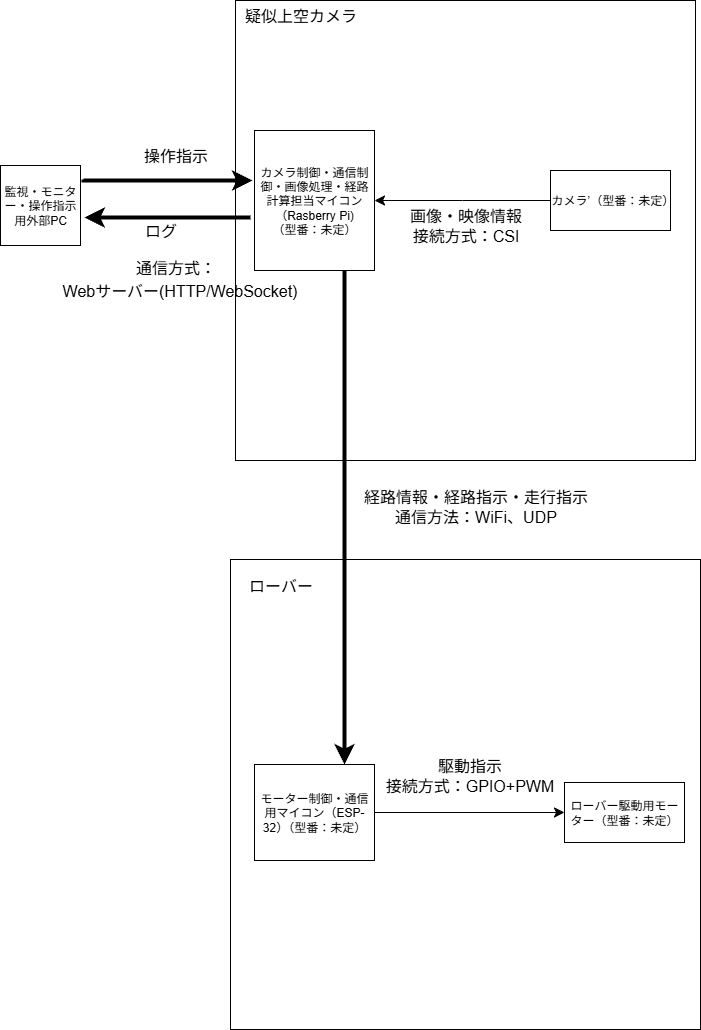

The diagram above was exported from draw.io. Its source (the exported page's mxGraphModel, read from the mxfile embedded in the PNG):
<mxGraphModel dx="1239" dy="695" grid="1" gridSize="10" guides="1" tooltips="1" connect="1" arrows="1" fold="1" page="1" pageScale="1" pageWidth="827" pageHeight="1169" math="0" shadow="0">
  <root>
    <mxCell id="0" />
    <mxCell id="1" parent="0" />
    <mxCell id="D-GU8LNmXi4jlR1Mp2Pw-11" value="" style="whiteSpace=wrap;html=1;aspect=fixed;" parent="1" vertex="1">
      <mxGeometry x="270" y="699" width="470" height="470" as="geometry" />
    </mxCell>
    <mxCell id="FqjD1Q2ojINjg-hkUw5x-1" value="" style="whiteSpace=wrap;html=1;aspect=fixed;" parent="1" vertex="1">
      <mxGeometry x="275" y="140" width="460" height="460" as="geometry" />
    </mxCell>
    <mxCell id="D-GU8LNmXi4jlR1Mp2Pw-1" value="疑似上空カメラ&lt;div&gt;&lt;br&gt;&lt;/div&gt;" style="text;html=1;align=center;verticalAlign=middle;resizable=0;points=[];autosize=1;strokeColor=none;fillColor=none;fontSize=16;" parent="1" vertex="1">
      <mxGeometry x="270" y="140" width="140" height="50" as="geometry" />
    </mxCell>
    <mxCell id="D-GU8LNmXi4jlR1Mp2Pw-2" value="カメラ制御・通信制御・画像処理・経路計算担当マイコン（Rasberry Pi)&lt;div&gt;（型番：未定）&lt;/div&gt;" style="rounded=0;whiteSpace=wrap;html=1;" parent="1" vertex="1">
      <mxGeometry x="294" y="270" width="120" height="140" as="geometry" />
    </mxCell>
    <mxCell id="D-GU8LNmXi4jlR1Mp2Pw-7" style="edgeStyle=elbowEdgeStyle;rounded=0;orthogonalLoop=1;jettySize=auto;html=1;entryX=1;entryY=0.5;entryDx=0;entryDy=0;fontSize=12;startSize=8;endSize=8;strokeColor=default;elbow=vertical;" parent="1" source="D-GU8LNmXi4jlR1Mp2Pw-3" target="D-GU8LNmXi4jlR1Mp2Pw-2" edge="1">
      <mxGeometry relative="1" as="geometry" />
    </mxCell>
    <mxCell id="D-GU8LNmXi4jlR1Mp2Pw-3" value="カメラ’（型番：未定）" style="rounded=0;whiteSpace=wrap;html=1;" parent="1" vertex="1">
      <mxGeometry x="590" y="310" width="120" height="60" as="geometry" />
    </mxCell>
    <mxCell id="D-GU8LNmXi4jlR1Mp2Pw-8" value="画像・映像情報&lt;div&gt;接続方式：CSI&lt;/div&gt;" style="text;html=1;align=center;verticalAlign=middle;resizable=0;points=[];autosize=1;strokeColor=none;fillColor=none;fontSize=16;" parent="1" vertex="1">
      <mxGeometry x="435" y="340" width="140" height="50" as="geometry" />
    </mxCell>
    <mxCell id="D-GU8LNmXi4jlR1Mp2Pw-13" value="監視・モニター・操作指示用外部PC" style="whiteSpace=wrap;html=1;aspect=fixed;" parent="1" vertex="1">
      <mxGeometry x="40" y="305" width="80" height="80" as="geometry" />
    </mxCell>
    <mxCell id="D-GU8LNmXi4jlR1Mp2Pw-16" value="" style="endArrow=classic;html=1;rounded=0;fontSize=12;startSize=8;endSize=8;exitX=1.038;exitY=0.175;exitDx=0;exitDy=0;exitPerimeter=0;entryX=-0.017;entryY=0.364;entryDx=0;entryDy=0;entryPerimeter=0;edgeStyle=elbowEdgeStyle;elbow=vertical;strokeWidth=4;" parent="1" source="D-GU8LNmXi4jlR1Mp2Pw-13" target="D-GU8LNmXi4jlR1Mp2Pw-2" edge="1">
      <mxGeometry width="50" height="50" relative="1" as="geometry">
        <mxPoint x="225" y="320" as="sourcePoint" />
        <mxPoint x="175" y="270" as="targetPoint" />
      </mxGeometry>
    </mxCell>
    <mxCell id="D-GU8LNmXi4jlR1Mp2Pw-17" value="操作指示" style="text;html=1;align=center;verticalAlign=middle;resizable=0;points=[];autosize=1;strokeColor=none;fillColor=none;fontSize=16;" parent="1" vertex="1">
      <mxGeometry x="170" y="280" width="90" height="30" as="geometry" />
    </mxCell>
    <mxCell id="D-GU8LNmXi4jlR1Mp2Pw-19" value="ログ" style="text;html=1;align=center;verticalAlign=middle;resizable=0;points=[];autosize=1;strokeColor=none;fillColor=none;fontSize=16;" parent="1" vertex="1">
      <mxGeometry x="170" y="355" width="60" height="30" as="geometry" />
    </mxCell>
    <mxCell id="D-GU8LNmXi4jlR1Mp2Pw-20" value="ローバー" style="text;html=1;align=center;verticalAlign=middle;resizable=0;points=[];autosize=1;strokeColor=none;fillColor=none;fontSize=16;" parent="1" vertex="1">
      <mxGeometry x="275" y="710" width="90" height="30" as="geometry" />
    </mxCell>
    <mxCell id="D-GU8LNmXi4jlR1Mp2Pw-25" style="edgeStyle=none;curved=1;rounded=0;orthogonalLoop=1;jettySize=auto;html=1;entryX=0;entryY=0.5;entryDx=0;entryDy=0;fontSize=12;startSize=8;endSize=8;" parent="1" source="D-GU8LNmXi4jlR1Mp2Pw-21" target="D-GU8LNmXi4jlR1Mp2Pw-22" edge="1">
      <mxGeometry relative="1" as="geometry" />
    </mxCell>
    <mxCell id="D-GU8LNmXi4jlR1Mp2Pw-21" value="モーター制御・通信用マイコン（ESP-32）（型番：未定）" style="rounded=0;whiteSpace=wrap;html=1;" parent="1" vertex="1">
      <mxGeometry x="294" y="904" width="120" height="96" as="geometry" />
    </mxCell>
    <mxCell id="D-GU8LNmXi4jlR1Mp2Pw-22" value="ローバー駆動用モーター（型番：未定）" style="rounded=0;whiteSpace=wrap;html=1;" parent="1" vertex="1">
      <mxGeometry x="604" y="922" width="120" height="60" as="geometry" />
    </mxCell>
    <mxCell id="D-GU8LNmXi4jlR1Mp2Pw-26" value="駆動指示&lt;div&gt;接続方式：GPIO+PWM&lt;/div&gt;" style="text;html=1;align=center;verticalAlign=middle;resizable=0;points=[];autosize=1;strokeColor=none;fillColor=none;fontSize=16;" parent="1" vertex="1">
      <mxGeometry x="414" y="890" width="190" height="50" as="geometry" />
    </mxCell>
    <mxCell id="D-GU8LNmXi4jlR1Mp2Pw-28" value="" style="endArrow=classic;html=1;rounded=0;fontSize=12;startSize=8;endSize=8;curved=1;exitX=0.75;exitY=1;exitDx=0;exitDy=0;entryX=0.75;entryY=0;entryDx=0;entryDy=0;strokeWidth=4;" parent="1" source="D-GU8LNmXi4jlR1Mp2Pw-2" target="D-GU8LNmXi4jlR1Mp2Pw-21" edge="1">
      <mxGeometry width="50" height="50" relative="1" as="geometry">
        <mxPoint x="540" y="660" as="sourcePoint" />
        <mxPoint x="590" y="610" as="targetPoint" />
      </mxGeometry>
    </mxCell>
    <mxCell id="D-GU8LNmXi4jlR1Mp2Pw-29" value="経路情報・経路指示・走行指示&lt;div&gt;通信方法：WiFi、UDP&lt;/div&gt;" style="text;html=1;align=center;verticalAlign=middle;resizable=0;points=[];autosize=1;strokeColor=none;fillColor=none;fontSize=16;" parent="1" vertex="1">
      <mxGeometry x="390" y="621" width="250" height="50" as="geometry" />
    </mxCell>
    <mxCell id="D-GU8LNmXi4jlR1Mp2Pw-31" style="edgeStyle=none;curved=1;rounded=0;orthogonalLoop=1;jettySize=auto;html=1;entryX=0.008;entryY=0.321;entryDx=0;entryDy=0;entryPerimeter=0;fontSize=12;startSize=8;endSize=8;" parent="1" source="D-GU8LNmXi4jlR1Mp2Pw-2" target="D-GU8LNmXi4jlR1Mp2Pw-2" edge="1">
      <mxGeometry relative="1" as="geometry" />
    </mxCell>
    <mxCell id="D-GU8LNmXi4jlR1Mp2Pw-33" value="" style="endArrow=classic;html=1;rounded=0;fontSize=12;startSize=8;endSize=8;curved=1;entryX=1.05;entryY=0.65;entryDx=0;entryDy=0;entryPerimeter=0;strokeWidth=4;" parent="1" target="D-GU8LNmXi4jlR1Mp2Pw-13" edge="1">
      <mxGeometry width="50" height="50" relative="1" as="geometry">
        <mxPoint x="290" y="357" as="sourcePoint" />
        <mxPoint x="190" y="400" as="targetPoint" />
      </mxGeometry>
    </mxCell>
    <mxCell id="D-GU8LNmXi4jlR1Mp2Pw-34" value="通信方式：&lt;table&gt;&lt;tbody&gt;&lt;tr&gt;&lt;td&gt;&lt;/td&gt;&lt;td&gt;&lt;b&gt;&lt;br&gt;&lt;/b&gt;&lt;/td&gt;&lt;td&gt;Webサーバー(HTTP/WebSocket)&lt;/td&gt;&lt;/tr&gt;&lt;/tbody&gt;&lt;/table&gt;" style="text;html=1;align=center;verticalAlign=middle;resizable=0;points=[];autosize=1;strokeColor=none;fillColor=none;fontSize=16;" parent="1" vertex="1">
      <mxGeometry x="80" y="390" width="270" height="60" as="geometry" />
    </mxCell>
  </root>
</mxGraphModel>